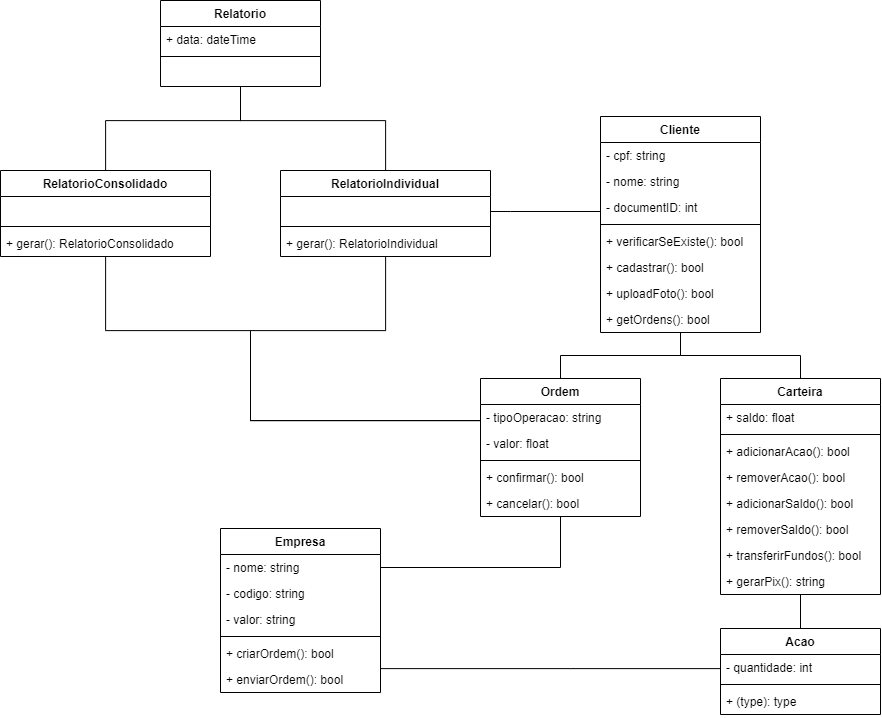

The diagram above was exported from draw.io. Its source (the exported page's mxGraphModel, read from the mxfile embedded in the PNG):
<mxGraphModel dx="3650" dy="1133" grid="1" gridSize="10" guides="1" tooltips="1" connect="1" arrows="1" fold="1" page="1" pageScale="1" pageWidth="827" pageHeight="1169" math="0" shadow="0">
  <root>
    <mxCell id="0" />
    <mxCell id="1" value="CasosDeUso" style="" parent="0" />
    <mxCell id="t2sd1NjP5f4uPXfPDoe--1" style="edgeStyle=orthogonalEdgeStyle;rounded=0;orthogonalLoop=1;jettySize=auto;html=1;endArrow=none;endFill=0;" parent="1" source="todxeO8FTJwQxm3EKzy9-1" target="todxeO8FTJwQxm3EKzy9-21" edge="1">
      <mxGeometry relative="1" as="geometry" />
    </mxCell>
    <mxCell id="t2sd1NjP5f4uPXfPDoe--2" style="edgeStyle=orthogonalEdgeStyle;rounded=0;orthogonalLoop=1;jettySize=auto;html=1;endArrow=none;endFill=0;" parent="1" source="todxeO8FTJwQxm3EKzy9-1" target="todxeO8FTJwQxm3EKzy9-5" edge="1">
      <mxGeometry relative="1" as="geometry" />
    </mxCell>
    <mxCell id="todxeO8FTJwQxm3EKzy9-1" value="Cliente" style="swimlane;fontStyle=1;align=center;verticalAlign=top;childLayout=stackLayout;horizontal=1;startSize=26;horizontalStack=0;resizeParent=1;resizeParentMax=0;resizeLast=0;collapsible=1;marginBottom=0;" parent="1" vertex="1">
      <mxGeometry x="-680" y="368" width="160" height="216" as="geometry" />
    </mxCell>
    <mxCell id="t2sd1NjP5f4uPXfPDoe--8" value="- cpf: string" style="text;strokeColor=none;fillColor=none;align=left;verticalAlign=top;spacingLeft=4;spacingRight=4;overflow=hidden;rotatable=0;points=[[0,0.5],[1,0.5]];portConstraint=eastwest;" parent="todxeO8FTJwQxm3EKzy9-1" vertex="1">
      <mxGeometry y="26" width="160" height="26" as="geometry" />
    </mxCell>
    <mxCell id="todxeO8FTJwQxm3EKzy9-2" value="- nome: string" style="text;strokeColor=none;fillColor=none;align=left;verticalAlign=top;spacingLeft=4;spacingRight=4;overflow=hidden;rotatable=0;points=[[0,0.5],[1,0.5]];portConstraint=eastwest;" parent="todxeO8FTJwQxm3EKzy9-1" vertex="1">
      <mxGeometry y="52" width="160" height="26" as="geometry" />
    </mxCell>
    <mxCell id="t2sd1NjP5f4uPXfPDoe--7" value="- documentID: int" style="text;strokeColor=none;fillColor=none;align=left;verticalAlign=top;spacingLeft=4;spacingRight=4;overflow=hidden;rotatable=0;points=[[0,0.5],[1,0.5]];portConstraint=eastwest;" parent="todxeO8FTJwQxm3EKzy9-1" vertex="1">
      <mxGeometry y="78" width="160" height="26" as="geometry" />
    </mxCell>
    <mxCell id="todxeO8FTJwQxm3EKzy9-3" value="" style="line;strokeWidth=1;fillColor=none;align=left;verticalAlign=middle;spacingTop=-1;spacingLeft=3;spacingRight=3;rotatable=0;labelPosition=right;points=[];portConstraint=eastwest;" parent="todxeO8FTJwQxm3EKzy9-1" vertex="1">
      <mxGeometry y="104" width="160" height="8" as="geometry" />
    </mxCell>
    <mxCell id="todxeO8FTJwQxm3EKzy9-4" value="+ verificarSeExiste(): bool" style="text;strokeColor=none;fillColor=none;align=left;verticalAlign=top;spacingLeft=4;spacingRight=4;overflow=hidden;rotatable=0;points=[[0,0.5],[1,0.5]];portConstraint=eastwest;" parent="todxeO8FTJwQxm3EKzy9-1" vertex="1">
      <mxGeometry y="112" width="160" height="26" as="geometry" />
    </mxCell>
    <mxCell id="t2sd1NjP5f4uPXfPDoe--9" value="+ cadastrar(): bool" style="text;strokeColor=none;fillColor=none;align=left;verticalAlign=top;spacingLeft=4;spacingRight=4;overflow=hidden;rotatable=0;points=[[0,0.5],[1,0.5]];portConstraint=eastwest;" parent="todxeO8FTJwQxm3EKzy9-1" vertex="1">
      <mxGeometry y="138" width="160" height="26" as="geometry" />
    </mxCell>
    <mxCell id="7OzRXPqZREromVNNSD6S-72" value="+ uploadFoto(): bool" style="text;strokeColor=none;fillColor=none;align=left;verticalAlign=top;spacingLeft=4;spacingRight=4;overflow=hidden;rotatable=0;points=[[0,0.5],[1,0.5]];portConstraint=eastwest;" vertex="1" parent="todxeO8FTJwQxm3EKzy9-1">
      <mxGeometry y="164" width="160" height="26" as="geometry" />
    </mxCell>
    <mxCell id="t2sd1NjP5f4uPXfPDoe--10" value="+ getOrdens(): bool" style="text;strokeColor=none;fillColor=none;align=left;verticalAlign=top;spacingLeft=4;spacingRight=4;overflow=hidden;rotatable=0;points=[[0,0.5],[1,0.5]];portConstraint=eastwest;" parent="todxeO8FTJwQxm3EKzy9-1" vertex="1">
      <mxGeometry y="190" width="160" height="26" as="geometry" />
    </mxCell>
    <mxCell id="t2sd1NjP5f4uPXfPDoe--3" style="edgeStyle=orthogonalEdgeStyle;rounded=0;orthogonalLoop=1;jettySize=auto;html=1;endArrow=none;endFill=0;" parent="1" source="todxeO8FTJwQxm3EKzy9-5" target="todxeO8FTJwQxm3EKzy9-9" edge="1">
      <mxGeometry relative="1" as="geometry" />
    </mxCell>
    <mxCell id="todxeO8FTJwQxm3EKzy9-5" value="Carteira" style="swimlane;fontStyle=1;align=center;verticalAlign=top;childLayout=stackLayout;horizontal=1;startSize=26;horizontalStack=0;resizeParent=1;resizeParentMax=0;resizeLast=0;collapsible=1;marginBottom=0;" parent="1" vertex="1">
      <mxGeometry x="-560" y="630" width="160" height="216" as="geometry" />
    </mxCell>
    <mxCell id="todxeO8FTJwQxm3EKzy9-6" value="+ saldo: float" style="text;strokeColor=none;fillColor=none;align=left;verticalAlign=top;spacingLeft=4;spacingRight=4;overflow=hidden;rotatable=0;points=[[0,0.5],[1,0.5]];portConstraint=eastwest;" parent="todxeO8FTJwQxm3EKzy9-5" vertex="1">
      <mxGeometry y="26" width="160" height="26" as="geometry" />
    </mxCell>
    <mxCell id="todxeO8FTJwQxm3EKzy9-7" value="" style="line;strokeWidth=1;fillColor=none;align=left;verticalAlign=middle;spacingTop=-1;spacingLeft=3;spacingRight=3;rotatable=0;labelPosition=right;points=[];portConstraint=eastwest;" parent="todxeO8FTJwQxm3EKzy9-5" vertex="1">
      <mxGeometry y="52" width="160" height="8" as="geometry" />
    </mxCell>
    <mxCell id="todxeO8FTJwQxm3EKzy9-8" value="+ adicionarAcao(): bool" style="text;strokeColor=none;fillColor=none;align=left;verticalAlign=top;spacingLeft=4;spacingRight=4;overflow=hidden;rotatable=0;points=[[0,0.5],[1,0.5]];portConstraint=eastwest;" parent="todxeO8FTJwQxm3EKzy9-5" vertex="1">
      <mxGeometry y="60" width="160" height="26" as="geometry" />
    </mxCell>
    <mxCell id="t2sd1NjP5f4uPXfPDoe--11" value="+ removerAcao(): bool" style="text;strokeColor=none;fillColor=none;align=left;verticalAlign=top;spacingLeft=4;spacingRight=4;overflow=hidden;rotatable=0;points=[[0,0.5],[1,0.5]];portConstraint=eastwest;" parent="todxeO8FTJwQxm3EKzy9-5" vertex="1">
      <mxGeometry y="86" width="160" height="26" as="geometry" />
    </mxCell>
    <mxCell id="t2sd1NjP5f4uPXfPDoe--12" value="+ adicionarSaldo(): bool" style="text;strokeColor=none;fillColor=none;align=left;verticalAlign=top;spacingLeft=4;spacingRight=4;overflow=hidden;rotatable=0;points=[[0,0.5],[1,0.5]];portConstraint=eastwest;" parent="todxeO8FTJwQxm3EKzy9-5" vertex="1">
      <mxGeometry y="112" width="160" height="26" as="geometry" />
    </mxCell>
    <mxCell id="t2sd1NjP5f4uPXfPDoe--13" value="+ removerSaldo(): bool" style="text;strokeColor=none;fillColor=none;align=left;verticalAlign=top;spacingLeft=4;spacingRight=4;overflow=hidden;rotatable=0;points=[[0,0.5],[1,0.5]];portConstraint=eastwest;" parent="todxeO8FTJwQxm3EKzy9-5" vertex="1">
      <mxGeometry y="138" width="160" height="26" as="geometry" />
    </mxCell>
    <mxCell id="7OzRXPqZREromVNNSD6S-1" value="+ transferirFundos(): bool" style="text;strokeColor=none;fillColor=none;align=left;verticalAlign=top;spacingLeft=4;spacingRight=4;overflow=hidden;rotatable=0;points=[[0,0.5],[1,0.5]];portConstraint=eastwest;" vertex="1" parent="todxeO8FTJwQxm3EKzy9-5">
      <mxGeometry y="164" width="160" height="26" as="geometry" />
    </mxCell>
    <mxCell id="7OzRXPqZREromVNNSD6S-10" value="+ gerarPix(): string" style="text;strokeColor=none;fillColor=none;align=left;verticalAlign=top;spacingLeft=4;spacingRight=4;overflow=hidden;rotatable=0;points=[[0,0.5],[1,0.5]];portConstraint=eastwest;" vertex="1" parent="todxeO8FTJwQxm3EKzy9-5">
      <mxGeometry y="190" width="160" height="26" as="geometry" />
    </mxCell>
    <mxCell id="lwGlz0tEboUSUDCUEWOL-20" style="edgeStyle=orthogonalEdgeStyle;rounded=0;orthogonalLoop=1;jettySize=auto;html=1;endArrow=none;endFill=0;" parent="1" source="todxeO8FTJwQxm3EKzy9-9" target="lwGlz0tEboUSUDCUEWOL-1" edge="1">
      <mxGeometry relative="1" as="geometry">
        <Array as="points">
          <mxPoint x="-710" y="920" />
          <mxPoint x="-710" y="920" />
        </Array>
      </mxGeometry>
    </mxCell>
    <mxCell id="todxeO8FTJwQxm3EKzy9-9" value="Acao" style="swimlane;fontStyle=1;align=center;verticalAlign=top;childLayout=stackLayout;horizontal=1;startSize=26;horizontalStack=0;resizeParent=1;resizeParentMax=0;resizeLast=0;collapsible=1;marginBottom=0;" parent="1" vertex="1">
      <mxGeometry x="-560" y="880" width="160" height="86" as="geometry" />
    </mxCell>
    <mxCell id="lwGlz0tEboUSUDCUEWOL-19" value="- quantidade: int" style="text;strokeColor=none;fillColor=none;align=left;verticalAlign=top;spacingLeft=4;spacingRight=4;overflow=hidden;rotatable=0;points=[[0,0.5],[1,0.5]];portConstraint=eastwest;" parent="todxeO8FTJwQxm3EKzy9-9" vertex="1">
      <mxGeometry y="26" width="160" height="26" as="geometry" />
    </mxCell>
    <mxCell id="todxeO8FTJwQxm3EKzy9-11" value="" style="line;strokeWidth=1;fillColor=none;align=left;verticalAlign=middle;spacingTop=-1;spacingLeft=3;spacingRight=3;rotatable=0;labelPosition=right;points=[];portConstraint=eastwest;" parent="todxeO8FTJwQxm3EKzy9-9" vertex="1">
      <mxGeometry y="52" width="160" height="8" as="geometry" />
    </mxCell>
    <mxCell id="todxeO8FTJwQxm3EKzy9-12" value="+ (type): type" style="text;strokeColor=none;fillColor=none;align=left;verticalAlign=top;spacingLeft=4;spacingRight=4;overflow=hidden;rotatable=0;points=[[0,0.5],[1,0.5]];portConstraint=eastwest;" parent="todxeO8FTJwQxm3EKzy9-9" vertex="1">
      <mxGeometry y="60" width="160" height="26" as="geometry" />
    </mxCell>
    <mxCell id="todxeO8FTJwQxm3EKzy9-21" value="Ordem" style="swimlane;fontStyle=1;align=center;verticalAlign=top;childLayout=stackLayout;horizontal=1;startSize=26;horizontalStack=0;resizeParent=1;resizeParentMax=0;resizeLast=0;collapsible=1;marginBottom=0;" parent="1" vertex="1">
      <mxGeometry x="-800" y="630" width="160" height="138" as="geometry" />
    </mxCell>
    <mxCell id="t2sd1NjP5f4uPXfPDoe--27" value="- tipoOperacao: string" style="text;strokeColor=none;fillColor=none;align=left;verticalAlign=top;spacingLeft=4;spacingRight=4;overflow=hidden;rotatable=0;points=[[0,0.5],[1,0.5]];portConstraint=eastwest;" parent="todxeO8FTJwQxm3EKzy9-21" vertex="1">
      <mxGeometry y="26" width="160" height="26" as="geometry" />
    </mxCell>
    <mxCell id="todxeO8FTJwQxm3EKzy9-22" value="- valor: float" style="text;strokeColor=none;fillColor=none;align=left;verticalAlign=top;spacingLeft=4;spacingRight=4;overflow=hidden;rotatable=0;points=[[0,0.5],[1,0.5]];portConstraint=eastwest;" parent="todxeO8FTJwQxm3EKzy9-21" vertex="1">
      <mxGeometry y="52" width="160" height="26" as="geometry" />
    </mxCell>
    <mxCell id="todxeO8FTJwQxm3EKzy9-23" value="" style="line;strokeWidth=1;fillColor=none;align=left;verticalAlign=middle;spacingTop=-1;spacingLeft=3;spacingRight=3;rotatable=0;labelPosition=right;points=[];portConstraint=eastwest;" parent="todxeO8FTJwQxm3EKzy9-21" vertex="1">
      <mxGeometry y="78" width="160" height="8" as="geometry" />
    </mxCell>
    <mxCell id="t2sd1NjP5f4uPXfPDoe--26" value="+ confirmar(): bool" style="text;strokeColor=none;fillColor=none;align=left;verticalAlign=top;spacingLeft=4;spacingRight=4;overflow=hidden;rotatable=0;points=[[0,0.5],[1,0.5]];portConstraint=eastwest;" parent="todxeO8FTJwQxm3EKzy9-21" vertex="1">
      <mxGeometry y="86" width="160" height="26" as="geometry" />
    </mxCell>
    <mxCell id="t2sd1NjP5f4uPXfPDoe--29" value="+ cancelar(): bool" style="text;strokeColor=none;fillColor=none;align=left;verticalAlign=top;spacingLeft=4;spacingRight=4;overflow=hidden;rotatable=0;points=[[0,0.5],[1,0.5]];portConstraint=eastwest;" parent="todxeO8FTJwQxm3EKzy9-21" vertex="1">
      <mxGeometry y="112" width="160" height="26" as="geometry" />
    </mxCell>
    <mxCell id="t2sd1NjP5f4uPXfPDoe--4" style="edgeStyle=orthogonalEdgeStyle;rounded=0;orthogonalLoop=1;jettySize=auto;html=1;endArrow=none;endFill=0;" parent="1" source="todxeO8FTJwQxm3EKzy9-25" target="todxeO8FTJwQxm3EKzy9-33" edge="1">
      <mxGeometry relative="1" as="geometry">
        <Array as="points">
          <mxPoint x="-1040" y="372" />
          <mxPoint x="-1175" y="372" />
        </Array>
      </mxGeometry>
    </mxCell>
    <mxCell id="t2sd1NjP5f4uPXfPDoe--5" style="edgeStyle=orthogonalEdgeStyle;rounded=0;orthogonalLoop=1;jettySize=auto;html=1;endArrow=none;endFill=0;" parent="1" source="todxeO8FTJwQxm3EKzy9-25" target="todxeO8FTJwQxm3EKzy9-29" edge="1">
      <mxGeometry relative="1" as="geometry">
        <Array as="points">
          <mxPoint x="-1040" y="372" />
          <mxPoint x="-895" y="372" />
        </Array>
      </mxGeometry>
    </mxCell>
    <mxCell id="todxeO8FTJwQxm3EKzy9-25" value="Relatorio" style="swimlane;fontStyle=1;align=center;verticalAlign=top;childLayout=stackLayout;horizontal=1;startSize=26;horizontalStack=0;resizeParent=1;resizeParentMax=0;resizeLast=0;collapsible=1;marginBottom=0;" parent="1" vertex="1">
      <mxGeometry x="-1120" y="252" width="160" height="86" as="geometry" />
    </mxCell>
    <mxCell id="todxeO8FTJwQxm3EKzy9-30" value="+ data: dateTime" style="text;strokeColor=none;fillColor=none;align=left;verticalAlign=top;spacingLeft=4;spacingRight=4;overflow=hidden;rotatable=0;points=[[0,0.5],[1,0.5]];portConstraint=eastwest;" parent="todxeO8FTJwQxm3EKzy9-25" vertex="1">
      <mxGeometry y="26" width="160" height="26" as="geometry" />
    </mxCell>
    <mxCell id="todxeO8FTJwQxm3EKzy9-27" value="" style="line;strokeWidth=1;fillColor=none;align=left;verticalAlign=middle;spacingTop=-1;spacingLeft=3;spacingRight=3;rotatable=0;labelPosition=right;points=[];portConstraint=eastwest;" parent="todxeO8FTJwQxm3EKzy9-25" vertex="1">
      <mxGeometry y="52" width="160" height="8" as="geometry" />
    </mxCell>
    <mxCell id="todxeO8FTJwQxm3EKzy9-28" value="  " style="text;strokeColor=none;fillColor=none;align=left;verticalAlign=top;spacingLeft=4;spacingRight=4;overflow=hidden;rotatable=0;points=[[0,0.5],[1,0.5]];portConstraint=eastwest;" parent="todxeO8FTJwQxm3EKzy9-25" vertex="1">
      <mxGeometry y="60" width="160" height="26" as="geometry" />
    </mxCell>
    <mxCell id="t2sd1NjP5f4uPXfPDoe--17" style="edgeStyle=orthogonalEdgeStyle;rounded=0;orthogonalLoop=1;jettySize=auto;html=1;endArrow=none;endFill=0;" parent="1" source="todxeO8FTJwQxm3EKzy9-29" target="todxeO8FTJwQxm3EKzy9-1" edge="1">
      <mxGeometry relative="1" as="geometry">
        <Array as="points">
          <mxPoint x="-770" y="463" />
          <mxPoint x="-770" y="463" />
        </Array>
      </mxGeometry>
    </mxCell>
    <mxCell id="t2sd1NjP5f4uPXfPDoe--32" style="edgeStyle=orthogonalEdgeStyle;rounded=0;orthogonalLoop=1;jettySize=auto;html=1;endArrow=none;endFill=0;" parent="1" source="todxeO8FTJwQxm3EKzy9-29" target="todxeO8FTJwQxm3EKzy9-21" edge="1">
      <mxGeometry relative="1" as="geometry">
        <mxPoint x="-860" y="792" as="targetPoint" />
        <Array as="points">
          <mxPoint x="-895" y="582" />
          <mxPoint x="-1030" y="582" />
          <mxPoint x="-1030" y="672" />
        </Array>
      </mxGeometry>
    </mxCell>
    <mxCell id="todxeO8FTJwQxm3EKzy9-29" value="RelatorioIndividual" style="swimlane;fontStyle=1;align=center;verticalAlign=top;childLayout=stackLayout;horizontal=1;startSize=26;horizontalStack=0;resizeParent=1;resizeParentMax=0;resizeLast=0;collapsible=1;marginBottom=0;" parent="1" vertex="1">
      <mxGeometry x="-1000" y="422" width="210" height="86" as="geometry" />
    </mxCell>
    <mxCell id="todxeO8FTJwQxm3EKzy9-26" value=" " style="text;strokeColor=none;fillColor=none;align=left;verticalAlign=top;spacingLeft=4;spacingRight=4;overflow=hidden;rotatable=0;points=[[0,0.5],[1,0.5]];portConstraint=eastwest;" parent="todxeO8FTJwQxm3EKzy9-29" vertex="1">
      <mxGeometry y="26" width="210" height="26" as="geometry" />
    </mxCell>
    <mxCell id="todxeO8FTJwQxm3EKzy9-31" value="" style="line;strokeWidth=1;fillColor=none;align=left;verticalAlign=middle;spacingTop=-1;spacingLeft=3;spacingRight=3;rotatable=0;labelPosition=right;points=[];portConstraint=eastwest;" parent="todxeO8FTJwQxm3EKzy9-29" vertex="1">
      <mxGeometry y="52" width="210" height="8" as="geometry" />
    </mxCell>
    <mxCell id="todxeO8FTJwQxm3EKzy9-32" value="+ gerar(): RelatorioIndividual" style="text;strokeColor=none;fillColor=none;align=left;verticalAlign=top;spacingLeft=4;spacingRight=4;overflow=hidden;rotatable=0;points=[[0,0.5],[1,0.5]];portConstraint=eastwest;" parent="todxeO8FTJwQxm3EKzy9-29" vertex="1">
      <mxGeometry y="60" width="210" height="26" as="geometry" />
    </mxCell>
    <mxCell id="t2sd1NjP5f4uPXfPDoe--31" style="edgeStyle=orthogonalEdgeStyle;rounded=0;orthogonalLoop=1;jettySize=auto;html=1;endArrow=none;endFill=0;" parent="1" source="todxeO8FTJwQxm3EKzy9-33" target="todxeO8FTJwQxm3EKzy9-21" edge="1">
      <mxGeometry relative="1" as="geometry">
        <mxPoint x="-850" y="772" as="targetPoint" />
        <Array as="points">
          <mxPoint x="-1175" y="582" />
          <mxPoint x="-1030" y="582" />
          <mxPoint x="-1030" y="672" />
        </Array>
      </mxGeometry>
    </mxCell>
    <mxCell id="todxeO8FTJwQxm3EKzy9-33" value="RelatorioConsolidado" style="swimlane;fontStyle=1;align=center;verticalAlign=top;childLayout=stackLayout;horizontal=1;startSize=26;horizontalStack=0;resizeParent=1;resizeParentMax=0;resizeLast=0;collapsible=1;marginBottom=0;" parent="1" vertex="1">
      <mxGeometry x="-1280" y="422" width="210" height="86" as="geometry" />
    </mxCell>
    <mxCell id="todxeO8FTJwQxm3EKzy9-34" value=" " style="text;strokeColor=none;fillColor=none;align=left;verticalAlign=top;spacingLeft=4;spacingRight=4;overflow=hidden;rotatable=0;points=[[0,0.5],[1,0.5]];portConstraint=eastwest;" parent="todxeO8FTJwQxm3EKzy9-33" vertex="1">
      <mxGeometry y="26" width="210" height="26" as="geometry" />
    </mxCell>
    <mxCell id="todxeO8FTJwQxm3EKzy9-35" value="" style="line;strokeWidth=1;fillColor=none;align=left;verticalAlign=middle;spacingTop=-1;spacingLeft=3;spacingRight=3;rotatable=0;labelPosition=right;points=[];portConstraint=eastwest;" parent="todxeO8FTJwQxm3EKzy9-33" vertex="1">
      <mxGeometry y="52" width="210" height="8" as="geometry" />
    </mxCell>
    <mxCell id="todxeO8FTJwQxm3EKzy9-36" value="+ gerar(): RelatorioConsolidado" style="text;strokeColor=none;fillColor=none;align=left;verticalAlign=top;spacingLeft=4;spacingRight=4;overflow=hidden;rotatable=0;points=[[0,0.5],[1,0.5]];portConstraint=eastwest;" parent="todxeO8FTJwQxm3EKzy9-33" vertex="1">
      <mxGeometry y="60" width="210" height="26" as="geometry" />
    </mxCell>
    <mxCell id="lwGlz0tEboUSUDCUEWOL-9" style="edgeStyle=orthogonalEdgeStyle;rounded=0;orthogonalLoop=1;jettySize=auto;html=1;endArrow=none;endFill=0;" parent="1" source="lwGlz0tEboUSUDCUEWOL-1" target="todxeO8FTJwQxm3EKzy9-21" edge="1">
      <mxGeometry relative="1" as="geometry">
        <Array as="points">
          <mxPoint x="-720" y="819" />
        </Array>
      </mxGeometry>
    </mxCell>
    <mxCell id="lwGlz0tEboUSUDCUEWOL-1" value="Empresa" style="swimlane;fontStyle=1;align=center;verticalAlign=top;childLayout=stackLayout;horizontal=1;startSize=26;horizontalStack=0;resizeParent=1;resizeParentMax=0;resizeLast=0;collapsible=1;marginBottom=0;" parent="1" vertex="1">
      <mxGeometry x="-1060" y="780" width="160" height="164" as="geometry" />
    </mxCell>
    <mxCell id="lwGlz0tEboUSUDCUEWOL-2" value="- nome: string" style="text;strokeColor=none;fillColor=none;align=left;verticalAlign=top;spacingLeft=4;spacingRight=4;overflow=hidden;rotatable=0;points=[[0,0.5],[1,0.5]];portConstraint=eastwest;" parent="lwGlz0tEboUSUDCUEWOL-1" vertex="1">
      <mxGeometry y="26" width="160" height="26" as="geometry" />
    </mxCell>
    <mxCell id="lwGlz0tEboUSUDCUEWOL-3" value="- codigo: string" style="text;strokeColor=none;fillColor=none;align=left;verticalAlign=top;spacingLeft=4;spacingRight=4;overflow=hidden;rotatable=0;points=[[0,0.5],[1,0.5]];portConstraint=eastwest;" parent="lwGlz0tEboUSUDCUEWOL-1" vertex="1">
      <mxGeometry y="52" width="160" height="26" as="geometry" />
    </mxCell>
    <mxCell id="lwGlz0tEboUSUDCUEWOL-4" value="- valor: string" style="text;strokeColor=none;fillColor=none;align=left;verticalAlign=top;spacingLeft=4;spacingRight=4;overflow=hidden;rotatable=0;points=[[0,0.5],[1,0.5]];portConstraint=eastwest;" parent="lwGlz0tEboUSUDCUEWOL-1" vertex="1">
      <mxGeometry y="78" width="160" height="26" as="geometry" />
    </mxCell>
    <mxCell id="lwGlz0tEboUSUDCUEWOL-5" value="" style="line;strokeWidth=1;fillColor=none;align=left;verticalAlign=middle;spacingTop=-1;spacingLeft=3;spacingRight=3;rotatable=0;labelPosition=right;points=[];portConstraint=eastwest;" parent="lwGlz0tEboUSUDCUEWOL-1" vertex="1">
      <mxGeometry y="104" width="160" height="8" as="geometry" />
    </mxCell>
    <mxCell id="lwGlz0tEboUSUDCUEWOL-6" value="+ criarOrdem(): bool" style="text;strokeColor=none;fillColor=none;align=left;verticalAlign=top;spacingLeft=4;spacingRight=4;overflow=hidden;rotatable=0;points=[[0,0.5],[1,0.5]];portConstraint=eastwest;" parent="lwGlz0tEboUSUDCUEWOL-1" vertex="1">
      <mxGeometry y="112" width="160" height="26" as="geometry" />
    </mxCell>
    <mxCell id="lwGlz0tEboUSUDCUEWOL-17" value="+ enviarOrdem(): bool" style="text;strokeColor=none;fillColor=none;align=left;verticalAlign=top;spacingLeft=4;spacingRight=4;overflow=hidden;rotatable=0;points=[[0,0.5],[1,0.5]];portConstraint=eastwest;" parent="lwGlz0tEboUSUDCUEWOL-1" vertex="1">
      <mxGeometry y="138" width="160" height="26" as="geometry" />
    </mxCell>
  </root>
</mxGraphModel>